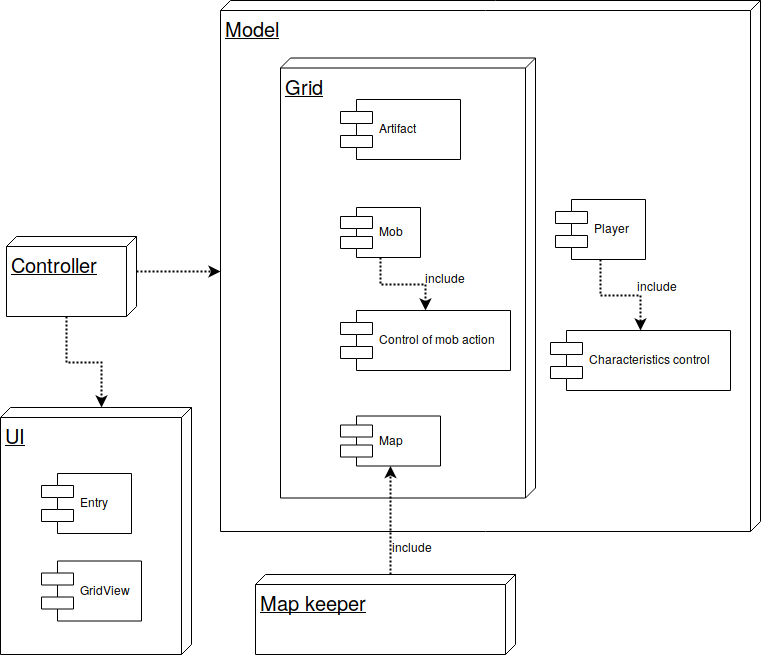

The diagram above was exported from draw.io. Its source (the exported page's mxGraphModel, read from the mxfile embedded in the PNG):
<mxGraphModel dx="2154" dy="778" grid="1" gridSize="10" guides="1" tooltips="1" connect="1" arrows="1" fold="1" page="1" pageScale="1" pageWidth="827" pageHeight="1169" math="0" shadow="0">
  <root>
    <mxCell id="0" />
    <mxCell id="1" parent="0" />
    <mxCell id="rpq5r0M9Tg4dMeZi0tsc-27" style="edgeStyle=orthogonalEdgeStyle;rounded=0;orthogonalLoop=1;jettySize=auto;html=1;exitX=0.5;exitY=1;exitDx=0;exitDy=0;dashed=1;dashPattern=1 1;strokeWidth=2;" parent="1" source="XXxkCK87TJ8I_-YCJ8J3-15" target="XXxkCK87TJ8I_-YCJ8J3-19" edge="1">
      <mxGeometry relative="1" as="geometry" />
    </mxCell>
    <mxCell id="XXxkCK87TJ8I_-YCJ8J3-15" value="Player" style="shape=component;align=left;spacingLeft=36;" parent="1" vertex="1">
      <mxGeometry x="325" y="280" width="90" height="60" as="geometry" />
    </mxCell>
    <mxCell id="XXxkCK87TJ8I_-YCJ8J3-19" value="Characteristics control" style="shape=component;align=left;spacingLeft=36;" parent="1" vertex="1">
      <mxGeometry x="320" y="411" width="180" height="60" as="geometry" />
    </mxCell>
    <mxCell id="rpq5r0M9Tg4dMeZi0tsc-28" value="include" style="text;html=1;resizable=0;points=[];autosize=1;align=left;verticalAlign=top;spacingTop=-4;" parent="1" vertex="1">
      <mxGeometry x="405" y="357" width="60" height="20" as="geometry" />
    </mxCell>
    <mxCell id="ZyOBD2oC9oWD0Ih2huC9-13" style="edgeStyle=orthogonalEdgeStyle;rounded=0;orthogonalLoop=1;jettySize=auto;html=1;exitX=0;exitY=0;exitDx=35;exitDy=0;exitPerimeter=0;entryX=0;entryY=0;entryDx=270.5;entryDy=540;entryPerimeter=0;dashed=1;dashPattern=1 1;strokeWidth=2;" edge="1" parent="1" source="ZyOBD2oC9oWD0Ih2huC9-2" target="ZyOBD2oC9oWD0Ih2huC9-4">
      <mxGeometry relative="1" as="geometry" />
    </mxCell>
    <mxCell id="ZyOBD2oC9oWD0Ih2huC9-14" style="edgeStyle=orthogonalEdgeStyle;rounded=0;orthogonalLoop=1;jettySize=auto;html=1;exitX=0;exitY=0;exitDx=80;exitDy=70;exitPerimeter=0;entryX=0;entryY=0;entryDx=0;entryDy=90.5;entryPerimeter=0;dashed=1;dashPattern=1 1;strokeWidth=2;" edge="1" parent="1" source="ZyOBD2oC9oWD0Ih2huC9-2" target="XXxkCK87TJ8I_-YCJ8J3-16">
      <mxGeometry relative="1" as="geometry" />
    </mxCell>
    <mxCell id="ZyOBD2oC9oWD0Ih2huC9-2" value="&lt;font style=&quot;font-size: 20px&quot;&gt;Controller&lt;/font&gt;" style="verticalAlign=top;align=left;spacingTop=8;spacingLeft=2;spacingRight=12;shape=cube;size=10;direction=south;fontStyle=4;html=1;fillColor=none;" vertex="1" parent="1">
      <mxGeometry x="-224" y="317" width="130" height="80" as="geometry" />
    </mxCell>
    <mxCell id="ZyOBD2oC9oWD0Ih2huC9-4" value="&lt;font style=&quot;font-size: 20px&quot;&gt;Model&lt;/font&gt;" style="verticalAlign=top;align=left;spacingTop=8;spacingLeft=2;spacingRight=12;shape=cube;size=10;direction=south;fontStyle=4;html=1;fillColor=none;" vertex="1" parent="1">
      <mxGeometry x="-10" y="81" width="540" height="531" as="geometry" />
    </mxCell>
    <mxCell id="XXxkCK87TJ8I_-YCJ8J3-10" value="Artifact" style="shape=component;align=left;spacingLeft=36;" parent="1" vertex="1">
      <mxGeometry x="110" y="180" width="120" height="60" as="geometry" />
    </mxCell>
    <mxCell id="XXxkCK87TJ8I_-YCJ8J3-14" value="Mob" style="shape=component;align=left;spacingLeft=36;" parent="1" vertex="1">
      <mxGeometry x="110" y="288" width="80" height="50" as="geometry" />
    </mxCell>
    <mxCell id="XXxkCK87TJ8I_-YCJ8J3-17" value="&lt;font style=&quot;font-size: 20px&quot;&gt;Map keeper&lt;/font&gt;" style="verticalAlign=top;align=left;spacingTop=8;spacingLeft=2;spacingRight=12;shape=cube;size=10;direction=south;fontStyle=4;html=1;" parent="1" vertex="1">
      <mxGeometry x="25" y="655" width="260" height="80" as="geometry" />
    </mxCell>
    <mxCell id="rpq5r0M9Tg4dMeZi0tsc-2" value="Control of mob action" style="shape=component;align=left;spacingLeft=36;" parent="1" vertex="1">
      <mxGeometry x="110" y="391" width="170" height="60" as="geometry" />
    </mxCell>
    <mxCell id="rpq5r0M9Tg4dMeZi0tsc-7" style="edgeStyle=orthogonalEdgeStyle;rounded=0;orthogonalLoop=1;jettySize=auto;html=1;exitX=0.5;exitY=1;exitDx=0;exitDy=0;entryX=0.5;entryY=0;entryDx=0;entryDy=0;dashed=1;dashPattern=1 1;strokeWidth=2;" parent="1" source="XXxkCK87TJ8I_-YCJ8J3-14" target="rpq5r0M9Tg4dMeZi0tsc-2" edge="1">
      <mxGeometry relative="1" as="geometry" />
    </mxCell>
    <mxCell id="rpq5r0M9Tg4dMeZi0tsc-8" value="include" style="text;html=1;resizable=0;points=[];autosize=1;align=left;verticalAlign=top;spacingTop=-4;" parent="1" vertex="1">
      <mxGeometry x="193" y="348.5" width="60" height="20" as="geometry" />
    </mxCell>
    <mxCell id="XXxkCK87TJ8I_-YCJ8J3-13" value="Map" style="shape=component;align=left;spacingLeft=36;" parent="1" vertex="1">
      <mxGeometry x="110" y="496.5" width="100" height="50" as="geometry" />
    </mxCell>
    <mxCell id="rpq5r0M9Tg4dMeZi0tsc-25" style="edgeStyle=orthogonalEdgeStyle;rounded=0;orthogonalLoop=1;jettySize=auto;html=1;exitX=0;exitY=0;exitDx=0;exitDy=125;exitPerimeter=0;dashed=1;dashPattern=1 1;strokeWidth=2;" parent="1" source="XXxkCK87TJ8I_-YCJ8J3-17" target="XXxkCK87TJ8I_-YCJ8J3-13" edge="1">
      <mxGeometry relative="1" as="geometry" />
    </mxCell>
    <mxCell id="rpq5r0M9Tg4dMeZi0tsc-26" value="include" style="text;html=1;resizable=0;points=[];autosize=1;align=left;verticalAlign=top;spacingTop=-4;" parent="1" vertex="1">
      <mxGeometry x="160" y="618" width="60" height="20" as="geometry" />
    </mxCell>
    <mxCell id="rpq5r0M9Tg4dMeZi0tsc-33" value="&lt;font style=&quot;font-size: 20px&quot;&gt;Grid&lt;/font&gt;" style="verticalAlign=top;align=left;spacingTop=8;spacingLeft=2;spacingRight=12;shape=cube;size=10;direction=south;fontStyle=4;html=1;fillColor=none;" parent="1" vertex="1">
      <mxGeometry x="50" y="138.5" width="255" height="440" as="geometry" />
    </mxCell>
    <mxCell id="ZyOBD2oC9oWD0Ih2huC9-12" value="" style="group" vertex="1" connectable="0" parent="1">
      <mxGeometry x="-230" y="488" width="191" height="247" as="geometry" />
    </mxCell>
    <mxCell id="XXxkCK87TJ8I_-YCJ8J3-16" value="&lt;font style=&quot;font-size: 20px&quot;&gt;UI&lt;/font&gt;" style="verticalAlign=top;align=left;spacingTop=8;spacingLeft=2;spacingRight=12;shape=cube;size=10;direction=south;fontStyle=4;html=1;fillColor=none;" parent="ZyOBD2oC9oWD0Ih2huC9-12" vertex="1">
      <mxGeometry width="191" height="247" as="geometry" />
    </mxCell>
    <mxCell id="ZyOBD2oC9oWD0Ih2huC9-10" value="Entry" style="shape=component;align=left;spacingLeft=36;" vertex="1" parent="ZyOBD2oC9oWD0Ih2huC9-12">
      <mxGeometry x="41" y="66" width="90" height="60" as="geometry" />
    </mxCell>
    <mxCell id="ZyOBD2oC9oWD0Ih2huC9-11" value="GridView" style="shape=component;align=left;spacingLeft=36;" vertex="1" parent="ZyOBD2oC9oWD0Ih2huC9-12">
      <mxGeometry x="41" y="153.5" width="100" height="60" as="geometry" />
    </mxCell>
  </root>
</mxGraphModel>